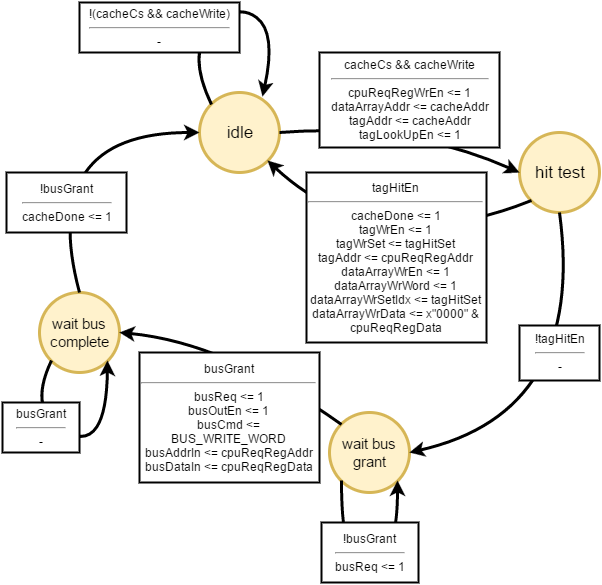

The diagram above was exported from draw.io. Its source (the exported page's mxGraphModel, read from the mxfile embedded in the PNG):
<mxGraphModel dx="876" dy="408" grid="1" gridSize="10" guides="1" tooltips="1" connect="1" arrows="1" fold="1" page="1" pageScale="1" pageWidth="826" pageHeight="1169" background="#ffffff" math="0" shadow="0">
  <root>
    <mxCell id="0" />
    <mxCell id="1" parent="0" />
    <mxCell id="2" value="&lt;font style=&quot;font-size: 17px&quot;&gt;idle&lt;/font&gt;" style="ellipse;whiteSpace=wrap;html=1;strokeWidth=3;fillColor=#fff2cc;strokeColor=#d6b656;" vertex="1" parent="1">
      <mxGeometry x="293" y="200" width="80" height="80" as="geometry" />
    </mxCell>
    <mxCell id="3" value="&lt;font style=&quot;font-size: 17px&quot;&gt;hit test&lt;/font&gt;" style="ellipse;whiteSpace=wrap;html=1;strokeWidth=3;fillColor=#fff2cc;strokeColor=#d6b656;" vertex="1" parent="1">
      <mxGeometry x="613" y="240" width="80" height="80" as="geometry" />
    </mxCell>
    <mxCell id="4" value="&lt;font style=&quot;font-size: 15px&quot;&gt;wait bus grant&lt;/font&gt;" style="ellipse;whiteSpace=wrap;html=1;strokeWidth=3;fillColor=#fff2cc;strokeColor=#d6b656;" vertex="1" parent="1">
      <mxGeometry x="423" y="520" width="80" height="80" as="geometry" />
    </mxCell>
    <mxCell id="5" value="&lt;font style=&quot;font-size: 15px&quot;&gt;wait bus complete&lt;/font&gt;" style="ellipse;whiteSpace=wrap;html=1;fillColor=#fff2cc;strokeColor=#d6b656;strokeWidth=3;" vertex="1" parent="1">
      <mxGeometry x="133" y="400" width="80" height="80" as="geometry" />
    </mxCell>
    <mxCell id="6" value="" style="endArrow=classic;html=1;strokeColor=#000000;strokeWidth=3;entryX=1;entryY=0.5;exitX=0.5;exitY=1;curved=1;" edge="1" parent="1" source="3" target="4">
      <mxGeometry width="50" height="50" relative="1" as="geometry">
        <mxPoint x="520" y="440" as="sourcePoint" />
        <mxPoint x="570" y="390" as="targetPoint" />
        <Array as="points">
          <mxPoint x="680" y="520" />
        </Array>
      </mxGeometry>
    </mxCell>
    <mxCell id="7" value="" style="endArrow=classic;html=1;strokeColor=#000000;strokeWidth=3;entryX=1;entryY=1;exitX=0;exitY=1;curved=1;" edge="1" parent="1" source="3" target="2">
      <mxGeometry width="50" height="50" relative="1" as="geometry">
        <mxPoint x="400" y="390" as="sourcePoint" />
        <mxPoint x="450" y="340" as="targetPoint" />
        <Array as="points">
          <mxPoint x="470" y="370" />
        </Array>
      </mxGeometry>
    </mxCell>
    <mxCell id="8" value="" style="endArrow=classic;html=1;strokeColor=#000000;strokeWidth=3;entryX=0;entryY=0.5;exitX=1;exitY=0.5;curved=1;" edge="1" parent="1" source="2" target="3">
      <mxGeometry width="50" height="50" relative="1" as="geometry">
        <mxPoint x="400" y="440" as="sourcePoint" />
        <mxPoint x="450" y="390" as="targetPoint" />
        <Array as="points">
          <mxPoint x="500" y="230" />
        </Array>
      </mxGeometry>
    </mxCell>
    <mxCell id="9" value="" style="endArrow=classic;html=1;strokeColor=#000000;strokeWidth=3;exitX=0;exitY=0;curved=1;entryX=0.788;entryY=0.05;entryPerimeter=0;" edge="1" parent="1" source="2" target="2">
      <mxGeometry width="50" height="50" relative="1" as="geometry">
        <mxPoint x="220" y="330" as="sourcePoint" />
        <mxPoint x="350" y="150" as="targetPoint" />
        <Array as="points">
          <mxPoint x="280" y="160" />
          <mxPoint x="330" y="110" />
          <mxPoint x="370" y="140" />
        </Array>
      </mxGeometry>
    </mxCell>
    <mxCell id="10" value="" style="endArrow=classic;html=1;strokeColor=#000000;strokeWidth=3;exitX=0.5;exitY=0;entryX=0;entryY=0.5;curved=1;" edge="1" parent="1" source="5" target="2">
      <mxGeometry width="50" height="50" relative="1" as="geometry">
        <mxPoint x="148" y="320" as="sourcePoint" />
        <mxPoint x="198" y="270" as="targetPoint" />
        <Array as="points">
          <mxPoint x="130" y="240" />
        </Array>
      </mxGeometry>
    </mxCell>
    <mxCell id="11" value="" style="endArrow=classic;html=1;strokeColor=#000000;strokeWidth=3;exitX=0;exitY=1;curved=1;entryX=1;entryY=1;" edge="1" parent="1" source="5" target="5">
      <mxGeometry width="50" height="50" relative="1" as="geometry">
        <mxPoint x="130" y="670" as="sourcePoint" />
        <mxPoint x="210" y="510" as="targetPoint" />
        <Array as="points">
          <mxPoint x="120" y="520" />
          <mxPoint x="200" y="560" />
        </Array>
      </mxGeometry>
    </mxCell>
    <mxCell id="12" value="" style="endArrow=classic;html=1;strokeColor=#000000;strokeWidth=3;entryX=1;entryY=0.5;exitX=0;exitY=0;curved=1;" edge="1" parent="1" source="4" target="5">
      <mxGeometry width="50" height="50" relative="1" as="geometry">
        <mxPoint x="300" y="490" as="sourcePoint" />
        <mxPoint x="350" y="440" as="targetPoint" />
        <Array as="points">
          <mxPoint x="320" y="450" />
        </Array>
      </mxGeometry>
    </mxCell>
    <mxCell id="13" value="" style="endArrow=classic;html=1;strokeColor=#000000;strokeWidth=3;exitX=0;exitY=1;curved=1;entryX=1;entryY=1;" edge="1" parent="1" source="4" target="4">
      <mxGeometry width="50" height="50" relative="1" as="geometry">
        <mxPoint x="400" y="690" as="sourcePoint" />
        <mxPoint x="470" y="620" as="targetPoint" />
        <Array as="points">
          <mxPoint x="435" y="640" />
          <mxPoint x="450" y="660" />
          <mxPoint x="491" y="660" />
        </Array>
      </mxGeometry>
    </mxCell>
    <mxCell id="14" value="!busGrant&lt;div&gt;&lt;hr id=&quot;null&quot;&gt;cacheDone &amp;lt;= 1&lt;/div&gt;" style="whiteSpace=wrap;html=1;strokeWidth=2;" vertex="1" parent="1">
      <mxGeometry x="100" y="280" width="120" height="60" as="geometry" />
    </mxCell>
    <mxCell id="15" value="busGrant&lt;div&gt;&lt;hr id=&quot;null&quot;&gt;-&lt;/div&gt;" style="whiteSpace=wrap;html=1;strokeWidth=2;" vertex="1" parent="1">
      <mxGeometry x="96" y="510" width="77" height="50" as="geometry" />
    </mxCell>
    <mxCell id="16" value="!(cacheCs &amp;amp;&amp;amp; cacheWrite)&lt;div&gt;&lt;hr id=&quot;null&quot;&gt;-&lt;/div&gt;" style="whiteSpace=wrap;html=1;strokeWidth=2;" vertex="1" parent="1">
      <mxGeometry x="173" y="110" width="160" height="50" as="geometry" />
    </mxCell>
    <mxCell id="17" value="tagHitEn&lt;div&gt;&lt;hr id=&quot;null&quot;&gt;cacheDone &amp;lt;= 1&lt;/div&gt;&lt;div&gt;tagWrEn &amp;lt;= 1&lt;/div&gt;&lt;div&gt;tagWrSet &amp;lt;= tagHitSet&lt;/div&gt;&lt;div&gt;tagAddr &amp;lt;= cpuReqRegAddr&lt;/div&gt;&lt;div&gt;dataArrayWrEn &amp;lt;= 1&lt;/div&gt;&lt;div&gt;dataArrayWrWord &amp;lt;= 1&lt;/div&gt;&lt;div&gt;dataArrayWrSetIdx &amp;lt;= tagHitSet&lt;/div&gt;&lt;div&gt;dataArrayWrData &amp;lt;= x&quot;0000&quot; &amp;amp; cpuReqRegData&lt;/div&gt;" style="whiteSpace=wrap;html=1;strokeWidth=2;" vertex="1" parent="1">
      <mxGeometry x="400" y="280" width="180" height="170" as="geometry" />
    </mxCell>
    <mxCell id="18" value="cacheCs &amp;amp;&amp;amp; cacheWrite&lt;div&gt;&lt;hr id=&quot;null&quot;&gt;cpuReqRegWrEn &amp;lt;= 1&lt;/div&gt;&lt;div&gt;dataArrayAddr &amp;lt;= cacheAddr&lt;/div&gt;&lt;div&gt;tagAddr &amp;lt;= cacheAddr&lt;/div&gt;&lt;div&gt;tagLookUpEn &amp;lt;= 1&lt;/div&gt;" style="whiteSpace=wrap;html=1;strokeWidth=2;" vertex="1" parent="1">
      <mxGeometry x="413" y="160" width="180" height="95" as="geometry" />
    </mxCell>
    <mxCell id="19" value="busGrant&lt;div&gt;&lt;hr id=&quot;null&quot;&gt;busReq &amp;lt;= 1&lt;/div&gt;&lt;div&gt;busOutEn &amp;lt;= 1&lt;/div&gt;&lt;div&gt;busCmd &amp;lt;= BUS_WRITE_WORD&lt;/div&gt;&lt;div&gt;busAddrIn &amp;lt;= cpuReqRegAddr&lt;/div&gt;&lt;div&gt;busDataIn &amp;lt;= cpuReqRegData&lt;/div&gt;" style="whiteSpace=wrap;html=1;strokeWidth=2;" vertex="1" parent="1">
      <mxGeometry x="233" y="460" width="180" height="130" as="geometry" />
    </mxCell>
    <mxCell id="20" value="!busGrant&lt;div&gt;&lt;hr id=&quot;null&quot;&gt;busReq &amp;lt;= 1&lt;/div&gt;" style="whiteSpace=wrap;html=1;strokeWidth=2;" vertex="1" parent="1">
      <mxGeometry x="415" y="630" width="97" height="60" as="geometry" />
    </mxCell>
    <mxCell id="21" value="!tagHitEn&lt;div&gt;&lt;hr id=&quot;null&quot;&gt;-&lt;/div&gt;" style="whiteSpace=wrap;html=1;strokeWidth=2;" vertex="1" parent="1">
      <mxGeometry x="613" y="433" width="80" height="55" as="geometry" />
    </mxCell>
  </root>
</mxGraphModel>